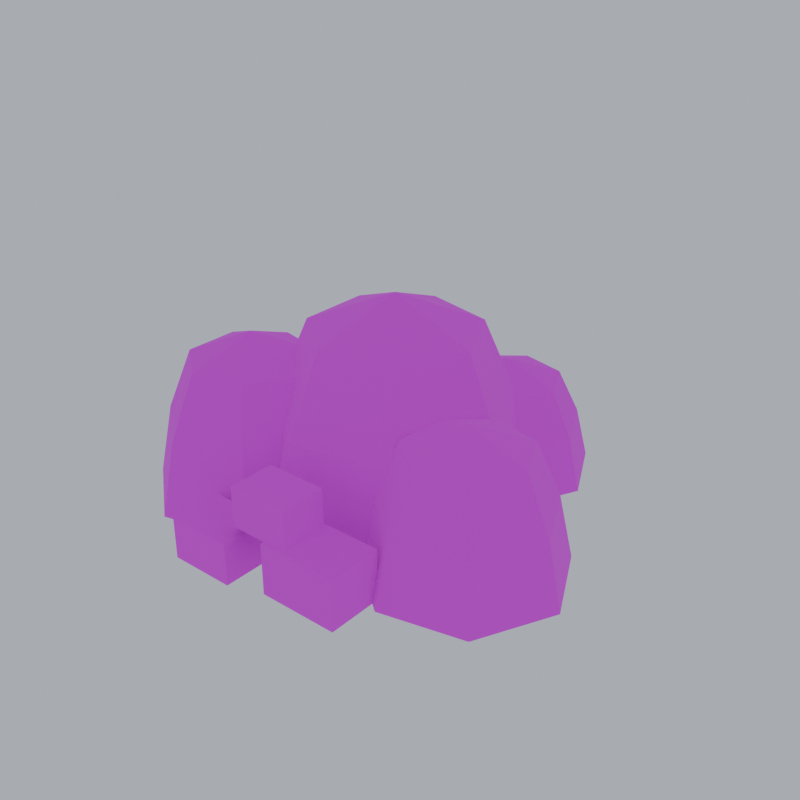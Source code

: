 # Source: stone_mine.blend  (saved by Blender 5.2.45; exported with 4.5.12 LTS)
import bpy
from mathutils import Matrix  # noqa: F401  (used for matrix-valued properties, if any)

bpy.ops.wm.read_factory_settings(use_empty=True)
scene = bpy.context.scene
scene.name = 'Scene'

# ---- images (referenced by path relative to the original .blend; pixels are not part of the script)
import os
ASSET_DIR = os.environ.get("B2B_ASSET_DIR", "")  # directory of the original .blend (textures are referenced by path, not embedded)
HERE = os.path.dirname(os.path.abspath(__file__))  # packed textures are extracted next to this script under _unpacked/

def load_image(name, relpath, width, height, colorspace="sRGB"):
    """Load a texture the original file referenced (path relative to the .blend, or extracted next to this script)."""
    p = next((c for c in (os.path.join(HERE, relpath), os.path.join(ASSET_DIR, relpath)) if relpath and os.path.exists(c)), "")
    if p:
        img = bpy.data.images.load(p, check_existing=True)
        img.name = name
    else:  # same state as the original file: an image datablock whose file is absent (Cycles renders it pink)
        img = bpy.data.images.new(name, width, height)
        img.source = "FILE"
        img.filepath = "//" + (relpath or name)
    img.colorspace_settings.name = colorspace
    return img
img_pe_natureatlas = load_image('PE_NatureAtlas', 'PE_NatureAtlas.png', 1024, 1024, 'sRGB')

# ---- materials (node trees are filled in below, after node groups)
mat_pe_natureatlas = bpy.data.materials.new('PE_NatureAtlas')

# ---- material node trees
mat_pe_natureatlas.use_nodes = True; mat_pe_natureatlas.node_tree.nodes.clear()
_N = mat_pe_natureatlas.node_tree.nodes; _L = mat_pe_natureatlas.node_tree.links
n0 = _N.new('ShaderNodeOutputMaterial'); n0.name = 'Material Output'; n0.location = (0, 0)
n1 = _N.new('ShaderNodeBsdfPrincipled'); n1.name = 'Principled BSDF'; n1.location = (0, 0)
n1.inputs[2].default_value = 0.95
n1.inputs[10].default_value = 0.005
n2 = _N.new('ShaderNodeTexImage'); n2.name = 'Image Texture'; n2.location = (0, 0)
n2.image = img_pe_natureatlas
n2.interpolation = 'Closest'
_L.new(n2.outputs[0], n1.inputs[0])
_L.new(n1.outputs[0], n0.inputs[0])
n0.is_active_output = True

# ---- world
world_pe_previewworld = bpy.data.worlds.new('PE_PreviewWorld'); scene.world = world_pe_previewworld
world_pe_previewworld.use_nodes = True; world_pe_previewworld.node_tree.nodes.clear()
_N = world_pe_previewworld.node_tree.nodes; _L = world_pe_previewworld.node_tree.links
n0 = _N.new('ShaderNodeBackground'); n0.name = 'Background'; n0.location = (-200, 100)
n0.inputs[0].default_value = (0.6, 0.65, 0.74, 1.0)
n0.inputs[1].default_value = 0.8
n1 = _N.new('ShaderNodeOutputWorld'); n1.name = 'World Output'; n1.location = (200, 100)
_L.new(n0.outputs[0], n1.inputs[0])
n1.is_active_output = True

# ---- meshes
me_stone_mine = bpy.data.meshes.new('stone_mine')
me_stone_mine.from_pydata([(0.6, 0.1, 0.0), (0.3741, 0.5691, 0.0), (-0.1335, 0.685, 0.0), (-0.5406, 0.3603, 0.0), (-0.5406, -0.1603, 0.0), (-0.1335, -0.485, 0.0), (0.3741, -0.3691, 0.0), (0.51, 0.1, 0.405), (0.318, 0.4987, 0.405), (-0.1135, 0.5972, 0.405), (-0.4595, 0.3213, 0.405), (-0.4595, -0.1213, 0.405), (-0.1135, -0.3972, 0.405), (0.318, -0.2987, 0.405), (0.51, 0.1, 0.405), (0.318, 0.4987, 0.405), (0.2248, 0.3819, 0.755), (0.3606, 0.1, 0.755), (0.318, 0.4987, 0.405), (-0.1135, 0.5972, 0.405), (-0.08025, 0.4516, 0.755), (0.2248, 0.3819, 0.755), (-0.1135, 0.5972, 0.405), (-0.4595, 0.3213, 0.405), (-0.3249, 0.2565, 0.755), (-0.08025, 0.4516, 0.755), (-0.4595, 0.3213, 0.405), (-0.4595, -0.1213, 0.405), (-0.3249, -0.05647, 0.755), (-0.3249, 0.2565, 0.755), (-0.4595, -0.1213, 0.405), (-0.1135, -0.3972, 0.405), (-0.08025, -0.2516, 0.755), (-0.3249, -0.05647, 0.755), (-0.1135, -0.3972, 0.405), (0.318, -0.2987, 0.405), (0.2248, -0.1819, 0.755), (-0.08025, -0.2516, 0.755), (0.318, -0.2987, 0.405), (0.51, 0.1, 0.405), (0.3606, 0.1, 0.755), (0.2248, -0.1819, 0.755), (0.3606, 0.1, 0.755), (0.2248, 0.3819, 0.755), (0.0, 0.1, 0.9), (0.2248, 0.3819, 0.755), (-0.08025, 0.4516, 0.755), (0.0, 0.1, 0.9), (-0.08025, 0.4516, 0.755), (-0.3249, 0.2565, 0.755), (0.0, 0.1, 0.9), (-0.3249, 0.2565, 0.755), (-0.3249, -0.05647, 0.755), (0.0, 0.1, 0.9), (-0.3249, -0.05647, 0.755), (-0.08025, -0.2516, 0.755), (0.0, 0.1, 0.9), (-0.08025, -0.2516, 0.755), (0.2248, -0.1819, 0.755), (0.0, 0.1, 0.9), (0.2248, -0.1819, 0.755), (0.3606, 0.1, 0.755), (0.0, 0.1, 0.9), (0.97, -0.15, 0.0), (0.8119, 0.1784, 0.0), (0.4565, 0.2595, 0.0), (0.1716, 0.03223, 0.0), (0.1716, -0.3322, 0.0), (0.4565, -0.5595, 0.0), (0.8119, -0.4784, 0.0), (0.907, -0.15, 0.279), (0.7726, 0.1291, 0.279), (0.4706, 0.198, 0.279), (0.2284, 0.004896, 0.279), (0.2284, -0.3049, 0.279), (0.4706, -0.498, 0.279), (0.7726, -0.4291, 0.279), (0.907, -0.15, 0.279), (0.7726, 0.1291, 0.279), (0.7074, 0.04736, 0.5201), (0.8024, -0.15, 0.5201), (0.7726, 0.1291, 0.279), (0.4706, 0.198, 0.279), (0.4938, 0.09611, 0.5201), (0.7074, 0.04736, 0.5201), (0.4706, 0.198, 0.279), (0.2284, 0.004896, 0.279), (0.3226, -0.04047, 0.5201), (0.4938, 0.09611, 0.5201), (0.2284, 0.004896, 0.279), (0.2284, -0.3049, 0.279), (0.3226, -0.2595, 0.5201), (0.3226, -0.04047, 0.5201), (0.2284, -0.3049, 0.279), (0.4706, -0.498, 0.279), (0.4938, -0.3961, 0.5201), (0.3226, -0.2595, 0.5201), (0.4706, -0.498, 0.279), (0.7726, -0.4291, 0.279), (0.7074, -0.3474, 0.5201), (0.4938, -0.3961, 0.5201), (0.7726, -0.4291, 0.279), (0.907, -0.15, 0.279), (0.8024, -0.15, 0.5201), (0.7074, -0.3474, 0.5201), (0.8024, -0.15, 0.5201), (0.7074, 0.04736, 0.5201), (0.55, -0.15, 0.62), (0.7074, 0.04736, 0.5201), (0.4938, 0.09611, 0.5201), (0.55, -0.15, 0.62), (0.4938, 0.09611, 0.5201), (0.3226, -0.04047, 0.5201), (0.55, -0.15, 0.62), (0.3226, -0.04047, 0.5201), (0.3226, -0.2595, 0.5201), (0.55, -0.15, 0.62), (0.3226, -0.2595, 0.5201), (0.4938, -0.3961, 0.5201), (0.55, -0.15, 0.62), (0.4938, -0.3961, 0.5201), (0.7074, -0.3474, 0.5201), (0.55, -0.15, 0.62), (0.7074, -0.3474, 0.5201), (0.8024, -0.15, 0.5201), (0.55, -0.15, 0.62), (-0.05, -0.2, 0.0), (-0.2194, 0.1518, 0.0), (-0.6001, 0.2387, 0.0), (-0.9054, -0.004752, 0.0), (-0.9054, -0.3952, 0.0), (-0.6001, -0.6387, 0.0), (-0.2194, -0.5518, 0.0), (-0.1175, -0.2, 0.315), (-0.2615, 0.09905, 0.315), (-0.5851, 0.1729, 0.315), (-0.8446, -0.03404, 0.315), (-0.8446, -0.366, 0.315), (-0.5851, -0.5729, 0.315), (-0.2615, -0.4991, 0.315), (-0.1175, -0.2, 0.315), (-0.2615, 0.09905, 0.315), (-0.3314, 0.01146, 0.5872), (-0.2295, -0.2, 0.5872), (-0.2615, 0.09905, 0.315), (-0.5851, 0.1729, 0.315), (-0.5602, 0.06369, 0.5872), (-0.3314, 0.01146, 0.5872), (-0.5851, 0.1729, 0.315), (-0.8446, -0.03404, 0.315), (-0.7437, -0.08265, 0.5872), (-0.5602, 0.06369, 0.5872), (-0.8446, -0.03404, 0.315), (-0.8446, -0.366, 0.315), (-0.7437, -0.3174, 0.5872), (-0.7437, -0.08265, 0.5872), (-0.8446, -0.366, 0.315), (-0.5851, -0.5729, 0.315), (-0.5602, -0.4637, 0.5872), (-0.7437, -0.3174, 0.5872), (-0.5851, -0.5729, 0.315), (-0.2615, -0.4991, 0.315), (-0.3314, -0.4115, 0.5872), (-0.5602, -0.4637, 0.5872), (-0.2615, -0.4991, 0.315), (-0.1175, -0.2, 0.315), (-0.2295, -0.2, 0.5872), (-0.3314, -0.4115, 0.5872), (-0.2295, -0.2, 0.5872), (-0.3314, 0.01146, 0.5872), (-0.5, -0.2, 0.7), (-0.3314, 0.01146, 0.5872), (-0.5602, 0.06369, 0.5872), (-0.5, -0.2, 0.7), (-0.5602, 0.06369, 0.5872), (-0.7437, -0.08265, 0.5872), (-0.5, -0.2, 0.7), (-0.7437, -0.08265, 0.5872), (-0.7437, -0.3174, 0.5872), (-0.5, -0.2, 0.7), (-0.7437, -0.3174, 0.5872), (-0.5602, -0.4637, 0.5872), (-0.5, -0.2, 0.7), (-0.5602, -0.4637, 0.5872), (-0.3314, -0.4115, 0.5872), (-0.5, -0.2, 0.7), (-0.3314, -0.4115, 0.5872), (-0.2295, -0.2, 0.5872), (-0.5, -0.2, 0.7), (0.58, 0.6, 0.0), (0.4369, 0.8971, 0.0), (0.1154, 0.9705, 0.0), (-0.1424, 0.7649, 0.0), (-0.1424, 0.4351, 0.0), (0.1154, 0.2295, 0.0), (0.4369, 0.3029, 0.0), (0.523, 0.6, 0.225), (0.4014, 0.8525, 0.225), (0.1281, 0.9149, 0.225), (-0.09101, 0.7401, 0.225), (-0.09101, 0.4599, 0.225), (0.1281, 0.2851, 0.225), (0.4014, 0.3475, 0.225), (0.523, 0.6, 0.225), (0.4014, 0.8525, 0.225), (0.3424, 0.7786, 0.4195), (0.4284, 0.6, 0.4195), (0.4014, 0.8525, 0.225), (0.1281, 0.9149, 0.225), (0.1492, 0.8227, 0.4195), (0.3424, 0.7786, 0.4195), (0.1281, 0.9149, 0.225), (-0.09101, 0.7401, 0.225), (-0.005777, 0.6991, 0.4195), (0.1492, 0.8227, 0.4195), (-0.09101, 0.7401, 0.225), (-0.09101, 0.4599, 0.225), (-0.005777, 0.5009, 0.4195), (-0.005777, 0.6991, 0.4195), (-0.09101, 0.4599, 0.225), (0.1281, 0.2851, 0.225), (0.1492, 0.3773, 0.4195), (-0.005777, 0.5009, 0.4195), (0.1281, 0.2851, 0.225), (0.4014, 0.3475, 0.225), (0.3424, 0.4214, 0.4195), (0.1492, 0.3773, 0.4195), (0.4014, 0.3475, 0.225), (0.523, 0.6, 0.225), (0.4284, 0.6, 0.4195), (0.3424, 0.4214, 0.4195), (0.4284, 0.6, 0.4195), (0.3424, 0.7786, 0.4195), (0.2, 0.6, 0.5), (0.3424, 0.7786, 0.4195), (0.1492, 0.8227, 0.4195), (0.2, 0.6, 0.5), (0.1492, 0.8227, 0.4195), (-0.005777, 0.6991, 0.4195), (0.2, 0.6, 0.5), (-0.005777, 0.6991, 0.4195), (-0.005777, 0.5009, 0.4195), (0.2, 0.6, 0.5), (-0.005777, 0.5009, 0.4195), (0.1492, 0.3773, 0.4195), (0.2, 0.6, 0.5), (0.1492, 0.3773, 0.4195), (0.3424, 0.4214, 0.4195), (0.2, 0.6, 0.5), (0.3424, 0.4214, 0.4195), (0.4284, 0.6, 0.4195), (0.2, 0.6, 0.5), (0.0, 0.55, 0.0), (-0.113, 0.7845, 0.0), (-0.3668, 0.8425, 0.0), (-0.5703, 0.6802, 0.0), (-0.5703, 0.4198, 0.0), (-0.3668, 0.2575, 0.0), (-0.113, 0.3155, 0.0), (-0.045, 0.55, 0.189), (-0.141, 0.7494, 0.189), (-0.3567, 0.7986, 0.189), (-0.5297, 0.6606, 0.189), (-0.5297, 0.4394, 0.189), (-0.3567, 0.3014, 0.189), (-0.141, 0.3506, 0.189), (-0.045, 0.55, 0.189), (-0.141, 0.7494, 0.189), (-0.1876, 0.691, 0.3523), (-0.1197, 0.55, 0.3523), (-0.141, 0.7494, 0.189), (-0.3567, 0.7986, 0.189), (-0.3401, 0.7258, 0.3523), (-0.1876, 0.691, 0.3523), (-0.3567, 0.7986, 0.189), (-0.5297, 0.6606, 0.189), (-0.4625, 0.6282, 0.3523), (-0.3401, 0.7258, 0.3523), (-0.5297, 0.6606, 0.189), (-0.5297, 0.4394, 0.189), (-0.4625, 0.4718, 0.3523), (-0.4625, 0.6282, 0.3523), (-0.5297, 0.4394, 0.189), (-0.3567, 0.3014, 0.189), (-0.3401, 0.3742, 0.3523), (-0.4625, 0.4718, 0.3523), (-0.3567, 0.3014, 0.189), (-0.141, 0.3506, 0.189), (-0.1876, 0.409, 0.3523), (-0.3401, 0.3742, 0.3523), (-0.141, 0.3506, 0.189), (-0.045, 0.55, 0.189), (-0.1197, 0.55, 0.3523), (-0.1876, 0.409, 0.3523), (-0.1197, 0.55, 0.3523), (-0.1876, 0.691, 0.3523), (-0.3, 0.55, 0.42), (-0.1876, 0.691, 0.3523), (-0.3401, 0.7258, 0.3523), (-0.3, 0.55, 0.42), (-0.3401, 0.7258, 0.3523), (-0.4625, 0.6282, 0.3523), (-0.3, 0.55, 0.42), (-0.4625, 0.6282, 0.3523), (-0.4625, 0.4718, 0.3523), (-0.3, 0.55, 0.42), (-0.4625, 0.4718, 0.3523), (-0.3401, 0.3742, 0.3523), (-0.3, 0.55, 0.42), (-0.3401, 0.3742, 0.3523), (-0.1876, 0.409, 0.3523), (-0.3, 0.55, 0.42), (-0.1876, 0.409, 0.3523), (-0.1197, 0.55, 0.3523), (-0.3, 0.55, 0.42), (0.08, -0.74, 0.0), (0.42, -0.74, 0.0), (0.42, -0.74, 0.22), (0.08, -0.74, 0.22), (0.42, -0.5, 0.0), (0.08, -0.5, 0.0), (0.08, -0.5, 0.22), (0.42, -0.5, 0.22), (0.08, -0.5, 0.0), (0.08, -0.74, 0.0), (0.08, -0.74, 0.22), (0.08, -0.5, 0.22), (0.42, -0.74, 0.0), (0.42, -0.5, 0.0), (0.42, -0.5, 0.22), (0.42, -0.74, 0.22), (0.08, -0.74, 0.22), (0.42, -0.74, 0.22), (0.42, -0.5, 0.22), (0.08, -0.5, 0.22), (-0.34, -0.79, 0.0), (-0.06, -0.79, 0.0), (-0.06, -0.79, 0.18), (-0.34, -0.79, 0.18), (-0.06, -0.57, 0.0), (-0.34, -0.57, 0.0), (-0.34, -0.57, 0.18), (-0.06, -0.57, 0.18), (-0.34, -0.57, 0.0), (-0.34, -0.79, 0.0), (-0.34, -0.79, 0.18), (-0.34, -0.57, 0.18), (-0.06, -0.79, 0.0), (-0.06, -0.57, 0.0), (-0.06, -0.57, 0.18), (-0.06, -0.79, 0.18), (-0.34, -0.79, 0.18), (-0.06, -0.79, 0.18), (-0.06, -0.57, 0.18), (-0.34, -0.57, 0.18), (-0.08, -0.72, 0.215), (0.18, -0.72, 0.215), (0.18, -0.72, 0.385), (-0.08, -0.72, 0.385), (0.18, -0.52, 0.215), (-0.08, -0.52, 0.215), (-0.08, -0.52, 0.385), (0.18, -0.52, 0.385), (-0.08, -0.52, 0.215), (-0.08, -0.72, 0.215), (-0.08, -0.72, 0.385), (-0.08, -0.52, 0.385), (0.18, -0.72, 0.215), (0.18, -0.52, 0.215), (0.18, -0.52, 0.385), (0.18, -0.72, 0.385), (-0.08, -0.72, 0.385), (0.18, -0.72, 0.385), (0.18, -0.52, 0.385), (-0.08, -0.52, 0.385)], [], [(0, 1, 8, 7), (1, 2, 9, 8), (2, 3, 10, 9), (3, 4, 11, 10), (4, 5, 12, 11), (5, 6, 13, 12), (6, 0, 7, 13), (14, 15, 16, 17), (18, 19, 20, 21), (22, 23, 24, 25), (26, 27, 28, 29), (30, 31, 32, 33), (34, 35, 36, 37), (38, 39, 40, 41), (42, 43, 44), (45, 46, 47), (48, 49, 50), (51, 52, 53), (54, 55, 56), (57, 58, 59), (60, 61, 62), (63, 64, 71, 70), (64, 65, 72, 71), (65, 66, 73, 72), (66, 67, 74, 73), (67, 68, 75, 74), (68, 69, 76, 75), (69, 63, 70, 76), (77, 78, 79, 80), (81, 82, 83, 84), (85, 86, 87, 88), (89, 90, 91, 92), (93, 94, 95, 96), (97, 98, 99, 100), (101, 102, 103, 104), (105, 106, 107), (108, 109, 110), (111, 112, 113), (114, 115, 116), (117, 118, 119), (120, 121, 122), (123, 124, 125), (126, 127, 134, 133), (127, 128, 135, 134), (128, 129, 136, 135), (129, 130, 137, 136), (130, 131, 138, 137), (131, 132, 139, 138), (132, 126, 133, 139), (140, 141, 142, 143), (144, 145, 146, 147), (148, 149, 150, 151), (152, 153, 154, 155), (156, 157, 158, 159), (160, 161, 162, 163), (164, 165, 166, 167), (168, 169, 170), (171, 172, 173), (174, 175, 176), (177, 178, 179), (180, 181, 182), (183, 184, 185), (186, 187, 188), (189, 190, 197, 196), (190, 191, 198, 197), (191, 192, 199, 198), (192, 193, 200, 199), (193, 194, 201, 200), (194, 195, 202, 201), (195, 189, 196, 202), (203, 204, 205, 206), (207, 208, 209, 210), (211, 212, 213, 214), (215, 216, 217, 218), (219, 220, 221, 222), (223, 224, 225, 226), (227, 228, 229, 230), (231, 232, 233), (234, 235, 236), (237, 238, 239), (240, 241, 242), (243, 244, 245), (246, 247, 248), (249, 250, 251), (252, 253, 260, 259), (253, 254, 261, 260), (254, 255, 262, 261), (255, 256, 263, 262), (256, 257, 264, 263), (257, 258, 265, 264), (258, 252, 259, 265), (266, 267, 268, 269), (270, 271, 272, 273), (274, 275, 276, 277), (278, 279, 280, 281), (282, 283, 284, 285), (286, 287, 288, 289), (290, 291, 292, 293), (294, 295, 296), (297, 298, 299), (300, 301, 302), (303, 304, 305), (306, 307, 308), (309, 310, 311), (312, 313, 314), (315, 316, 317, 318), (319, 320, 321, 322), (323, 324, 325, 326), (327, 328, 329, 330), (331, 332, 333, 334), (335, 336, 337, 338), (339, 340, 341, 342), (343, 344, 345, 346), (347, 348, 349, 350), (351, 352, 353, 354), (355, 356, 357, 358), (359, 360, 361, 362), (363, 364, 365, 366), (367, 368, 369, 370), (371, 372, 373, 374)])
_uv = me_stone_mine.uv_layers.new(name='UVMap')
_uv.uv.foreach_set('vector', [0.06, 0.06, 0.2647, 0.06, 0.2647, 0.2139, 0.06, 0.2139, 0.06, 0.06, 0.2647, 0.06, 0.2647, 0.2139, 0.06, 0.2139, 0.06, 0.06, 0.2647, 0.06, 0.2647, 0.2139, 0.06, 0.2139, 0.06, 0.06, 0.2647, 0.06, 0.2647, 0.2139, 0.06, 0.2139, 0.06, 0.06, 0.2647, 0.06, 0.2647, 0.2139, 0.06, 0.2139, 0.06, 0.06, 0.2647, 0.06, 0.2647, 0.2139, 0.06, 0.2139, 0.06, 0.06, 0.2647, 0.06, 0.2647, 0.2139, 0.06, 0.2139, 0.06, 0.2122, 0.234, 0.2122, 0.234, 0.06, 0.06, 0.06, 0.06, 0.2122, 0.234, 0.2122, 0.234, 0.06, 0.06, 0.06, 0.06, 0.2122, 0.234, 0.2122, 0.234, 0.06, 0.06, 0.06, 0.06, 0.2122, 0.234, 0.2122, 0.234, 0.06, 0.06, 0.06, 0.06, 0.2122, 0.234, 0.2122, 0.234, 0.06, 0.06, 0.06, 0.06, 0.2122, 0.234, 0.2122, 0.234, 0.06, 0.06, 0.06, 0.06, 0.2122, 0.234, 0.2122, 0.234, 0.06, 0.06, 0.06, 0.06, 0.2122, 0.234, 0.2122, 0.147, 0.06, 0.06, 0.2122, 0.234, 0.2122, 0.147, 0.06, 0.06, 0.2122, 0.234, 0.2122, 0.147, 0.06, 0.06, 0.2122, 0.234, 0.2122, 0.147, 0.06, 0.06, 0.2122, 0.234, 0.2122, 0.147, 0.06, 0.06, 0.2122, 0.234, 0.2122, 0.147, 0.06, 0.06, 0.2122, 0.234, 0.2122, 0.147, 0.06, 0.06, 0.06, 0.2033, 0.06, 0.2033, 0.166, 0.06, 0.166, 0.06, 0.06, 0.2033, 0.06, 0.2033, 0.166, 0.06, 0.166, 0.06, 0.06, 0.2033, 0.06, 0.2033, 0.166, 0.06, 0.166, 0.06, 0.06, 0.2033, 0.06, 0.2033, 0.166, 0.06, 0.166, 0.06, 0.06, 0.2033, 0.06, 0.2033, 0.166, 0.06, 0.166, 0.06, 0.06, 0.2033, 0.06, 0.2033, 0.166, 0.06, 0.166, 0.06, 0.06, 0.2033, 0.06, 0.2033, 0.166, 0.06, 0.166, 0.06, 0.1665, 0.1818, 0.1665, 0.1818, 0.06, 0.06, 0.06, 0.06, 0.1665, 0.1818, 0.1665, 0.1818, 0.06, 0.06, 0.06, 0.06, 0.1665, 0.1818, 0.1665, 0.1818, 0.06, 0.06, 0.06, 0.06, 0.1665, 0.1818, 0.1665, 0.1818, 0.06, 0.06, 0.06, 0.06, 0.1665, 0.1818, 0.1665, 0.1818, 0.06, 0.06, 0.06, 0.06, 0.1665, 0.1818, 0.1665, 0.1818, 0.06, 0.06, 0.06, 0.06, 0.1665, 0.1818, 0.1665, 0.1818, 0.06, 0.06, 0.06, 0.06, 0.1665, 0.1818, 0.1665, 0.1209, 0.06, 0.06, 0.1665, 0.1818, 0.1665, 0.1209, 0.06, 0.06, 0.1665, 0.1818, 0.1665, 0.1209, 0.06, 0.06, 0.1665, 0.1818, 0.1665, 0.1209, 0.06, 0.06, 0.1665, 0.1818, 0.1665, 0.1209, 0.06, 0.06, 0.1665, 0.1818, 0.1665, 0.1209, 0.06, 0.06, 0.1665, 0.1818, 0.1665, 0.1209, 0.06, 0.06, 0.06, 0.2135, 0.06, 0.2135, 0.1797, 0.06, 0.1797, 0.06, 0.06, 0.2135, 0.06, 0.2135, 0.1797, 0.06, 0.1797, 0.06, 0.06, 0.2135, 0.06, 0.2135, 0.1797, 0.06, 0.1797, 0.06, 0.06, 0.2135, 0.06, 0.2135, 0.1797, 0.06, 0.1797, 0.06, 0.06, 0.2135, 0.06, 0.2135, 0.1797, 0.06, 0.1797, 0.06, 0.06, 0.2135, 0.06, 0.2135, 0.1797, 0.06, 0.1797, 0.06, 0.06, 0.2135, 0.06, 0.2135, 0.1797, 0.06, 0.1797, 0.06, 0.1742, 0.1905, 0.1742, 0.1905, 0.06, 0.06, 0.06, 0.06, 0.1742, 0.1905, 0.1742, 0.1905, 0.06, 0.06, 0.06, 0.06, 0.1742, 0.1905, 0.1742, 0.1905, 0.06, 0.06, 0.06, 0.06, 0.1742, 0.1905, 0.1742, 0.1905, 0.06, 0.06, 0.06, 0.06, 0.1742, 0.1905, 0.1742, 0.1905, 0.06, 0.06, 0.06, 0.06, 0.1742, 0.1905, 0.1742, 0.1905, 0.06, 0.06, 0.06, 0.06, 0.1742, 0.1905, 0.1742, 0.1905, 0.06, 0.06, 0.06, 0.06, 0.1742, 0.1905, 0.1742, 0.1252, 0.06, 0.06, 0.1742, 0.1905, 0.1742, 0.1252, 0.06, 0.06, 0.1742, 0.1905, 0.1742, 0.1252, 0.06, 0.06, 0.1742, 0.1905, 0.1742, 0.1252, 0.06, 0.06, 0.1742, 0.1905, 0.1742, 0.1252, 0.06, 0.06, 0.1742, 0.1905, 0.1742, 0.1252, 0.06, 0.06, 0.1742, 0.1905, 0.1742, 0.1252, 0.06, 0.06, 0.06, 0.1896, 0.06, 0.1896, 0.1455, 0.06, 0.1455, 0.06, 0.06, 0.1896, 0.06, 0.1896, 0.1455, 0.06, 0.1455, 0.06, 0.06, 0.1896, 0.06, 0.1896, 0.1455, 0.06, 0.1455, 0.06, 0.06, 0.1896, 0.06, 0.1896, 0.1455, 0.06, 0.1455, 0.06, 0.06, 0.1896, 0.06, 0.1896, 0.1455, 0.06, 0.1455, 0.06, 0.06, 0.1896, 0.06, 0.1896, 0.1455, 0.06, 0.1455, 0.06, 0.06, 0.1896, 0.06, 0.1896, 0.1455, 0.06, 0.1455, 0.06, 0.1564, 0.1702, 0.1564, 0.1702, 0.06, 0.06, 0.06, 0.06, 0.1564, 0.1702, 0.1564, 0.1702, 0.06, 0.06, 0.06, 0.06, 0.1564, 0.1702, 0.1564, 0.1702, 0.06, 0.06, 0.06, 0.06, 0.1564, 0.1702, 0.1564, 0.1702, 0.06, 0.06, 0.06, 0.06, 0.1564, 0.1702, 0.1564, 0.1702, 0.06, 0.06, 0.06, 0.06, 0.1564, 0.1702, 0.1564, 0.1702, 0.06, 0.06, 0.06, 0.06, 0.1564, 0.1702, 0.1564, 0.1702, 0.06, 0.06, 0.06, 0.06, 0.1564, 0.1702, 0.1564, 0.1151, 0.06, 0.06, 0.1564, 0.1702, 0.1564, 0.1151, 0.06, 0.06, 0.1564, 0.1702, 0.1564, 0.1151, 0.06, 0.06, 0.1564, 0.1702, 0.1564, 0.1151, 0.06, 0.06, 0.1564, 0.1702, 0.1564, 0.1151, 0.06, 0.06, 0.1564, 0.1702, 0.1564, 0.1151, 0.06, 0.06, 0.1564, 0.1702, 0.1564, 0.1151, 0.06, 0.06, 0.06, 0.1623, 0.06, 0.1623, 0.1318, 0.06, 0.1318, 0.06, 0.06, 0.1623, 0.06, 0.1623, 0.1318, 0.06, 0.1318, 0.06, 0.06, 0.1623, 0.06, 0.1623, 0.1318, 0.06, 0.1318, 0.06, 0.06, 0.1623, 0.06, 0.1623, 0.1318, 0.06, 0.1318, 0.06, 0.06, 0.1623, 0.06, 0.1623, 0.1318, 0.06, 0.1318, 0.06, 0.06, 0.1623, 0.06, 0.1623, 0.1318, 0.06, 0.1318, 0.06, 0.06, 0.1623, 0.06, 0.1623, 0.1318, 0.06, 0.1318, 0.06, 0.1361, 0.147, 0.1361, 0.147, 0.06, 0.06, 0.06, 0.06, 0.1361, 0.147, 0.1361, 0.147, 0.06, 0.06, 0.06, 0.06, 0.1361, 0.147, 0.1361, 0.147, 0.06, 0.06, 0.06, 0.06, 0.1361, 0.147, 0.1361, 0.147, 0.06, 0.06, 0.06, 0.06, 0.1361, 0.147, 0.1361, 0.147, 0.06, 0.06, 0.06, 0.06, 0.1361, 0.147, 0.1361, 0.147, 0.06, 0.06, 0.06, 0.06, 0.1361, 0.147, 0.1361, 0.147, 0.06, 0.06, 0.06, 0.06, 0.1361, 0.147, 0.1361, 0.1035, 0.06, 0.06, 0.1361, 0.147, 0.1361, 0.1035, 0.06, 0.06, 0.1361, 0.147, 0.1361, 0.1035, 0.06, 0.06, 0.1361, 0.147, 0.1361, 0.1035, 0.06, 0.06, 0.1361, 0.147, 0.1361, 0.1035, 0.06, 0.06, 0.1361, 0.147, 0.1361, 0.1035, 0.06, 0.06, 0.1361, 0.147, 0.1361, 0.1035, 0.06, 0.06, 0.06, 0.1892, 0.06, 0.1892, 0.1436, 0.06, 0.1436, 0.06, 0.06, 0.1892, 0.06, 0.1892, 0.1436, 0.06, 0.1436, 0.06, 0.06, 0.1512, 0.06, 0.1512, 0.1436, 0.06, 0.1436, 0.06, 0.06, 0.1512, 0.06, 0.1512, 0.1436, 0.06, 0.1436, 0.06, 0.06, 0.1892, 0.06, 0.1892, 0.1512, 0.06, 0.1512, 0.06, 0.06, 0.1664, 0.06, 0.1664, 0.1284, 0.06, 0.1284, 0.06, 0.06, 0.1664, 0.06, 0.1664, 0.1284, 0.06, 0.1284, 0.06, 0.06, 0.1436, 0.06, 0.1436, 0.1284, 0.06, 0.1284, 0.06, 0.06, 0.1436, 0.06, 0.1436, 0.1284, 0.06, 0.1284, 0.06, 0.06, 0.1664, 0.06, 0.1664, 0.1436, 0.06, 0.1436, 0.06, 0.06, 0.1588, 0.06, 0.1588, 0.1246, 0.06, 0.1246, 0.06, 0.06, 0.1588, 0.06, 0.1588, 0.1246, 0.06, 0.1246, 0.06, 0.06, 0.136, 0.06, 0.136, 0.1246, 0.06, 0.1246, 0.06, 0.06, 0.136, 0.06, 0.136, 0.1246, 0.06, 0.1246, 0.06, 0.06, 0.1588, 0.06, 0.1588, 0.136, 0.06, 0.136])
me_stone_mine.materials.append(mat_pe_natureatlas)
me_stone_mine.update()

# ---- objects
ob_stone_mine = bpy.data.objects.new('stone_mine', me_stone_mine)

# ---- transforms, parenting, visibility, modifiers, constraints
ob_stone_mine.location = (0.0, 0.0, 0.0)

# ---- collection membership
scene.collection.objects.link(ob_stone_mine)

# ---- scene / render settings (as saved in the file)
scene.frame_start = 1; scene.frame_end = 250; scene.frame_set(1)
scene.render.engine = 'BLENDER_EEVEE_NEXT'
scene.render.resolution_x = 256
scene.render.resolution_y = 256
scene.render.film_transparent = True
scene.render.bake_bias = 0.0
scene.render.bake_samples = 0
scene.render.compositor_device = 'GPU'
scene.eevee.use_volume_custom_range = False
scene.eevee.fast_gi_thickness_near = 0.1
scene.eevee.fast_gi_thickness_far = 0.0
scene.eevee.ray_tracing_options.screen_trace_thickness = 0.1
bpy.context.view_layer.update()

# ---- added for rendering (the .blend has no active camera): camera
cam_auto = bpy.data.cameras.new('AutoCamera')
cam_auto.lens = 50.0
cam_auto.sensor_width = 36.0
cam_auto.clip_end = 1000.0
ob_auto_camera = bpy.data.objects.new('AutoCamera', cam_auto)
scene.collection.objects.link(ob_auto_camera)
ob_auto_camera.location = (2.55367, -2.93543, 2.46711)
ob_auto_camera.rotation_euler = (1.09748, -7.21219e-08, 0.694738)
scene.camera = ob_auto_camera
bpy.context.view_layer.update()
